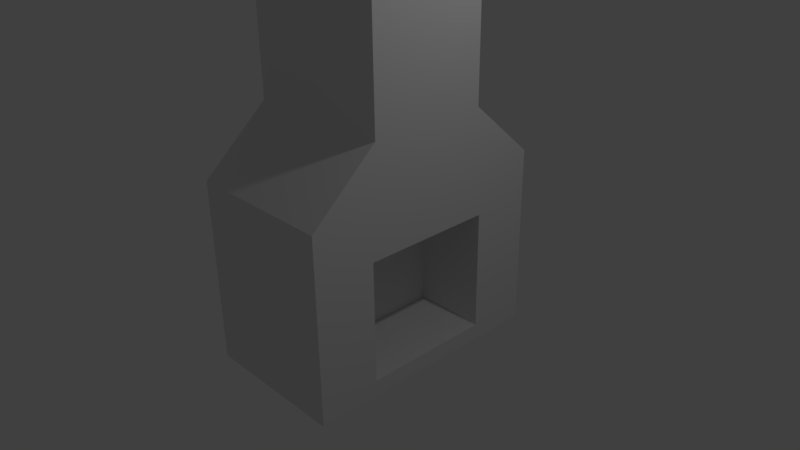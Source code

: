 # Source: Fireplace.blend  (saved by Blender 2.77.0; exported with 4.5.12 LTS)
import bpy
from mathutils import Matrix  # noqa: F401  (used for matrix-valued properties, if any)

bpy.ops.wm.read_factory_settings(use_empty=True)
scene = bpy.context.scene
scene.name = 'Scene'

# ---- collections
col_collection_1 = bpy.data.collections.new('Collection 1'); scene.collection.children.link(col_collection_1)

# ---- materials (node trees are filled in below, after node groups)
mat_material = bpy.data.materials.new('Material')
mat_material.alpha_threshold = 0.0
mat_material.use_transparent_shadow = False
mat_material.roughness = 0.5
mat_material.line_color = (0.0, 0.0, 0.0, 1.0)

# ---- material node trees

# ---- world
world_world = bpy.data.worlds.new('World'); scene.world = world_world
world_world.color = (0.05088, 0.05088, 0.05088)
world_world.use_sun_shadow = False
world_world.sun_shadow_jitter_overblur = 0.0
world_world.cycles.sampling_method = 'MANUAL'

# ---- cameras
cam_camera = bpy.data.cameras.new('Camera')
cam_camera.clip_end = 100.0
cam_camera.lens = 35.0
cam_camera.sensor_width = 32.0
cam_camera.sensor_height = 18.0
cam_camera.ortho_scale = 7.314
cam_camera.dof.focus_distance = 0.0
cam_camera.dof.aperture_fstop = 128.0

# ---- lights
light_lamp = bpy.data.lights.new('Lamp', 'POINT')
light_lamp.transmission_factor = 0.0
light_lamp.cutoff_distance = 30.0
light_lamp.energy = 100.0
light_lamp.shadow_buffer_clip_start = 1.001
light_lamp.shadow_soft_size = 0.1
light_lamp.shadow_maximum_resolution = 0.006
light_lamp.use_absolute_resolution = True

# ---- meshes
me_cube = bpy.data.meshes.new('Cube')
me_cube.from_pydata([(1.0, 1.707, -1.238), (1.0, -1.707, -1.238), (-1.0, -1.707, -1.238), (-1.0, 1.707, -1.238), (1.0, 1.707, 1.238), (1.0, -1.707, 1.238), (-1.0, -1.707, 1.238), (-1.0, 1.707, 1.238), (1.0, 0.8062, 2.03), (1.0, -0.8062, 2.03), (-1.0, -0.8062, 2.03), (-1.0, 0.8062, 2.03), (1.0, 0.8062, 6.747), (1.0, -0.8062, 6.747), (-1.0, -0.8062, 6.747), (-1.0, 0.8062, 6.747), (0.7159, 0.5772, 7.163), (0.7159, -0.5772, 7.163), (-0.7159, -0.5772, 7.163), (-0.7159, 0.5772, 7.163), (0.7159, 0.5772, 8.494), (0.7159, -0.5772, 8.494), (-0.7159, -0.5772, 8.494), (-0.7159, 0.5772, 8.494), (0.7937, 0.6399, 8.718), (0.7937, -0.6399, 8.718), (-0.7937, -0.6399, 8.718), (-0.7937, 0.6399, 8.718), (0.7937, 0.6399, 9.343), (0.7937, -0.6399, 9.343), (-0.7937, -0.6399, 9.343), (-0.7937, 0.6399, 9.343), (0.5768, 0.465, 9.686), (0.5768, -0.465, 9.686), (-0.5768, -0.465, 9.686), (-0.5768, 0.465, 9.686), (0.2512, 0.2025, 9.686), (0.2512, -0.2025, 9.686), (-0.2512, -0.2025, 9.686), (-0.2512, 0.2025, 9.686), (0.2512, 0.2025, 10.8), (0.2512, -0.2025, 10.8), (-0.2512, -0.2025, 10.8), (-0.2512, 0.2025, 10.8), (1.0, 0.8796, -1.01), (1.0, -0.8796, -1.01), (1.0, 0.8796, 0.6052), (1.0, -0.8796, 0.6052), (0.01537, 0.8796, -1.01), (0.01537, -0.8796, -1.01), (0.01537, 0.8796, 0.6052), (0.01537, -0.8796, 0.6052), (0.7529, 0.4381, 0.8629), (0.7529, -0.4381, 0.8629), (0.2625, 0.4381, 0.8629), (0.2625, -0.4381, 0.8629), (0.7529, 0.4381, 1.536), (0.7529, -0.4381, 1.536), (0.2625, 0.4381, 1.536), (0.2625, -0.4381, 1.536), (0.5168, 0.4381, 4.471), (0.5168, -0.4381, 4.471), (0.02636, 0.4381, 4.471), (0.02636, -0.4381, 4.471)], [], [(0, 1, 2, 3), (7, 6, 10, 11), (1, 0, 44, 45), (1, 5, 6, 2), (2, 6, 7, 3), (4, 0, 3, 7), (10, 9, 13, 14), (4, 7, 11, 8), (6, 5, 9, 10), (5, 4, 8, 9), (14, 13, 17, 18), (9, 8, 12, 13), (11, 10, 14, 15), (8, 11, 15, 12), (19, 18, 22, 23), (13, 12, 16, 17), (15, 14, 18, 19), (12, 15, 19, 16), (22, 21, 25, 26), (16, 19, 23, 20), (18, 17, 21, 22), (17, 16, 20, 21), (25, 24, 28, 29), (21, 20, 24, 25), (23, 22, 26, 27), (20, 23, 27, 24), (31, 30, 34, 35), (27, 26, 30, 31), (24, 27, 31, 28), (26, 25, 29, 30), (34, 33, 37, 38), (28, 31, 35, 32), (30, 29, 33, 34), (29, 28, 32, 33), (39, 38, 42, 43), (33, 32, 36, 37), (35, 34, 38, 39), (32, 35, 39, 36), (40, 43, 42, 41), (36, 39, 43, 40), (38, 37, 41, 42), (37, 36, 40, 41), (47, 45, 49, 51), (4, 5, 47, 46), (5, 1, 45, 47), (0, 4, 46, 44), (48, 50, 51, 49), (45, 44, 48, 49), (50, 46, 52, 54), (44, 46, 50, 48), (53, 55, 59, 57), (47, 51, 55, 53), (51, 50, 54, 55), (46, 47, 53, 52), (57, 59, 63, 61), (52, 53, 57, 56), (54, 52, 56, 58), (55, 54, 58, 59), (60, 61, 63, 62), (56, 57, 61, 60), (58, 56, 60, 62), (59, 58, 62, 63)])
me_cube.materials.append(mat_material)
me_cube.use_remesh_preserve_volume = False
me_cube.use_remesh_preserve_attributes = False
me_cube.use_mirror_vertex_groups = False
me_cube.update()

# ---- objects
ob_cube = bpy.data.objects.new('Cube', me_cube)
ob_lamp = bpy.data.objects.new('Lamp', light_lamp)
ob_camera = bpy.data.objects.new('Camera', cam_camera)

# ---- transforms, parenting, visibility, modifiers, constraints
ob_cube.location = (0.0, 0.0, 0.0)
ob_cube.lock_rotations_4d = False
ob_cube.empty_display_type = 'ARROWS'
ob_cube.lineart.crease_threshold = 0.0
ob_lamp.location = (4.076, 1.005, 5.904)
ob_lamp.rotation_euler = (0.6503, 0.05522, 1.866)
ob_lamp.lock_rotations_4d = False
ob_lamp.empty_display_type = 'ARROWS'
ob_lamp.color = (0.0, 0.0, 0.0, 0.0)
ob_lamp.lineart.crease_threshold = 0.0
ob_camera.location = (7.481, -6.508, 5.344)
ob_camera.rotation_euler = (1.109, 0.01082, 0.8149)
ob_camera.lock_rotations_4d = False
ob_camera.empty_display_type = 'ARROWS'
ob_camera.color = (0.0, 0.0, 0.0, 0.0)
ob_camera.display_type = 'WIRE'
ob_camera.lineart.crease_threshold = 0.0

# ---- collection membership
col_collection_1.objects.link(ob_cube)
col_collection_1.objects.link(ob_lamp)
col_collection_1.objects.link(ob_camera)

# ---- scene / render settings (as saved in the file)
scene.camera = ob_camera
scene.frame_start = 1; scene.frame_end = 250; scene.frame_set(1)
scene.render.engine = 'BLENDER_EEVEE_NEXT'
scene.render.resolution_percentage = 50
scene.render.dither_intensity = 0.0
scene.cycles.use_denoising = False
scene.cycles.samples = 128
scene.cycles.sampling_pattern = 'TABULATED_SOBOL'
scene.cycles.light_sampling_threshold = 0.0
scene.cycles.use_adaptive_sampling = False
scene.cycles.use_light_tree = False
scene.cycles.blur_glossy = 0.0
scene.cycles.sample_clamp_indirect = 0.0
scene.view_settings.view_transform = 'Standard'
bpy.context.view_layer.update()
